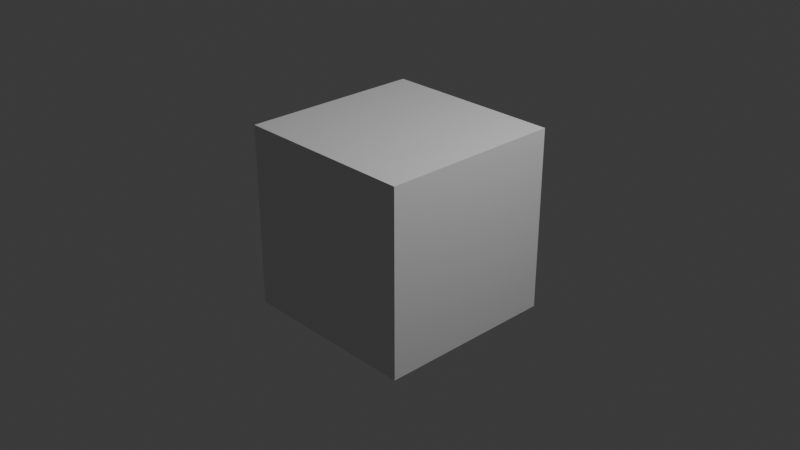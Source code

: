 # Source: tests.test_obj.test_eval_mesh.blend  (saved by Blender 5.2.44; exported with 4.5.12 LTS)
import bpy
from mathutils import Matrix  # noqa: F401  (used for matrix-valued properties, if any)

bpy.ops.wm.read_factory_settings(use_empty=True)
scene = bpy.context.scene
scene.name = 'Scene'

# ---- collections
col_collection = bpy.data.collections.new('Collection'); scene.collection.children.link(col_collection)

# ---- materials (node trees are filled in below, after node groups)
mat_material = bpy.data.materials.new('Material')
mat_material.alpha_threshold = 0.0
mat_material.use_backface_culling_lightprobe_volume = False
mat_material.roughness = 0.5
mat_material.line_color = (0.0, 0.0, 0.0, 1.0)

# ---- node groups
ng_molecularnodesdebuggroup = bpy.data.node_groups.new('MolecularNodesDebugGroup', 'GeometryNodeTree')
_s = ng_molecularnodesdebuggroup.interface.new_socket(name='Geometry', in_out='OUTPUT', socket_type='NodeSocketGeometry')
_s = ng_molecularnodesdebuggroup.interface.new_socket(name='Geometry', in_out='INPUT', socket_type='NodeSocketGeometry')
# nodes of 'MolecularNodesDebugGroup' reference scene objects; filled in after objects exist

# ---- material node trees
mat_material.use_nodes = True; mat_material.node_tree.nodes.clear()
_N = mat_material.node_tree.nodes; _L = mat_material.node_tree.links
n0 = _N.new('ShaderNodeOutputMaterial'); n0.name = 'Material Output'; n0.location = (200, 100)
n1 = _N.new('ShaderNodeBsdfPrincipled'); n1.name = 'Principled BSDF'; n1.location = (-200, 100)
n1.inputs[10].default_value = 0.005
_L.new(n1.outputs[0], n0.inputs[0])
n0.is_active_output = True

# ---- world
world_world = bpy.data.worlds.new('World'); scene.world = world_world
world_world.use_nodes = True; world_world.node_tree.nodes.clear()
_N = world_world.node_tree.nodes; _L = world_world.node_tree.links
n0 = _N.new('ShaderNodeOutputWorld'); n0.name = 'World Output'; n0.location = (200, 100)
n1 = _N.new('ShaderNodeBackground'); n1.name = 'Background'; n1.location = (-200, 100)
n1.inputs[0].default_value = (0.05088, 0.05088, 0.05088, 1.0)
_L.new(n1.outputs[0], n0.inputs[0])
n0.is_active_output = True
world_world.color = (0.05088, 0.05088, 0.05088)
world_world.sun_shadow_jitter_overblur = 0.0

# ---- cameras
cam_camera = bpy.data.cameras.new('Camera')
cam_camera.clip_end = 100.0
cam_camera.ortho_scale = 7.314

# ---- lights
light_light = bpy.data.lights.new('Light', 'POINT')
light_light.energy = 1000.0
light_light.shadow_soft_size = 0.1

# ---- meshes
me_cube = bpy.data.meshes.new('Cube')
me_cube.from_pydata([(1.0, 1.0, 1.0), (1.0, 1.0, -1.0), (1.0, -1.0, 1.0), (1.0, -1.0, -1.0), (-1.0, 1.0, 1.0), (-1.0, 1.0, -1.0), (-1.0, -1.0, 1.0), (-1.0, -1.0, -1.0)], [], [(0, 4, 6, 2), (3, 2, 6, 7), (7, 6, 4, 5), (5, 1, 3, 7), (1, 0, 2, 3), (5, 4, 0, 1)])
_uv = me_cube.uv_layers.new(name='UVMap')
_uv.uv.foreach_set('vector', [0.625, 0.5, 0.875, 0.5, 0.875, 0.75, 0.625, 0.75, 0.375, 0.75, 0.625, 0.75, 0.625, 1.0, 0.375, 1.0, 0.375, 0.0, 0.625, 0.0, 0.625, 0.25, 0.375, 0.25, 0.125, 0.5, 0.375, 0.5, 0.375, 0.75, 0.125, 0.75, 0.375, 0.5, 0.625, 0.5, 0.625, 0.75, 0.375, 0.75, 0.375, 0.25, 0.625, 0.25, 0.625, 0.5, 0.375, 0.5])
me_cube.materials.append(mat_material)
me_cube.use_mirror_vertex_groups = False
me_cube.update()
me_newobject = bpy.data.meshes.new('NewObject')
me_newobject.from_pydata([(0.0, 0.0, 0.0), (0.0, 0.0, 0.0), (0.0, 0.0, 0.0)], [], [])
me_newobject.update()
me_newobject_001 = bpy.data.meshes.new('NewObject.001')
me_newobject_001.from_pydata([(0.0, 0.0, 0.0), (0.0, 0.0, 0.0), (0.0, 0.0, 0.0), (0.0, 0.0, 0.0), (0.0, 0.0, 0.0)], [], [])
me_newobject_001.update()
me_newobject_002 = bpy.data.meshes.new('NewObject.002')
me_newobject_002.from_pydata([], [], [])
me_newobject_002.update()

# ---- objects
ob_cube = bpy.data.objects.new('Cube', me_cube)
ob_light = bpy.data.objects.new('Light', light_light)
ob_camera = bpy.data.objects.new('Camera', cam_camera)
ob_newobject = bpy.data.objects.new('NewObject', me_newobject)
ob_newobject_001 = bpy.data.objects.new('NewObject.001', me_newobject_001)
ob_newobject_002 = bpy.data.objects.new('NewObject.002', me_newobject_002)
_N = ng_molecularnodesdebuggroup.nodes; _L = ng_molecularnodesdebuggroup.links
n0 = _N.new('NodeGroupInput'); n0.name = 'Group Input'; n0.location = (-340, 0)
n1 = _N.new('NodeGroupOutput'); n1.name = 'Group Output'; n1.location = (200, 0)
n2 = _N.new('GeometryNodeObjectInfo'); n2.name = 'Object Info'; n2.location = (0, 0)
n2.inputs[0].default_value = ob_newobject_001
_L.new(n2.outputs[4], n1.inputs[0])
n1.is_active_output = True

# ---- transforms, parenting, visibility, modifiers, constraints
ob_cube.location = (0.0, 0.0, 0.0)
ob_cube.lock_rotations_4d = False
ob_cube.empty_display_type = 'ARROWS'
ob_cube.lineart.crease_threshold = 0.0
ob_light.location = (4.076, 1.005, 5.904)
ob_light.rotation_euler = (0.6503, 0.05522, 1.866)
ob_light.lock_rotations_4d = False
ob_light.empty_display_type = 'ARROWS'
ob_light.color = (0.0, 0.0, 0.0, 0.0)
ob_light.lineart.crease_threshold = 0.0
ob_camera.location = (7.359, -6.926, 4.958)
ob_camera.rotation_euler = (1.109, 0.0, 0.8149)
ob_camera.lock_rotations_4d = False
ob_camera.empty_display_type = 'ARROWS'
ob_camera.color = (0.0, 0.0, 0.0, 0.0)
ob_camera.display_type = 'WIRE'
ob_camera.lineart.crease_threshold = 0.0
ob_newobject.location = (0.0, 0.0, 0.0)
ob_newobject_001.location = (0.0, 0.0, 0.0)
ob_newobject_002.location = (0.0, 0.0, 0.0)
_m = ob_newobject_002.modifiers.new('Molecular Nodes', 'NODES')
_m.node_group = ng_molecularnodesdebuggroup

# ---- collection membership
col_collection.objects.link(ob_cube)
col_collection.objects.link(ob_light)
col_collection.objects.link(ob_camera)
col_collection.objects.link(ob_newobject)
col_collection.objects.link(ob_newobject_001)
col_collection.objects.link(ob_newobject_002)

# ---- scene / render settings (as saved in the file)
scene.camera = ob_camera
scene.frame_start = 1; scene.frame_end = 250; scene.frame_set(1)
scene.render.engine = 'BLENDER_EEVEE_NEXT'
scene.render.bake_bias = 0.0
scene.render.bake_samples = 0
scene.render.compositor_device = 'GPU'
scene.eevee.use_volume_custom_range = False
scene.eevee.fast_gi_thickness_near = 0.1
scene.eevee.fast_gi_thickness_far = 0.0
scene.eevee.ray_tracing_options.screen_trace_thickness = 0.1
bpy.context.view_layer.update()
